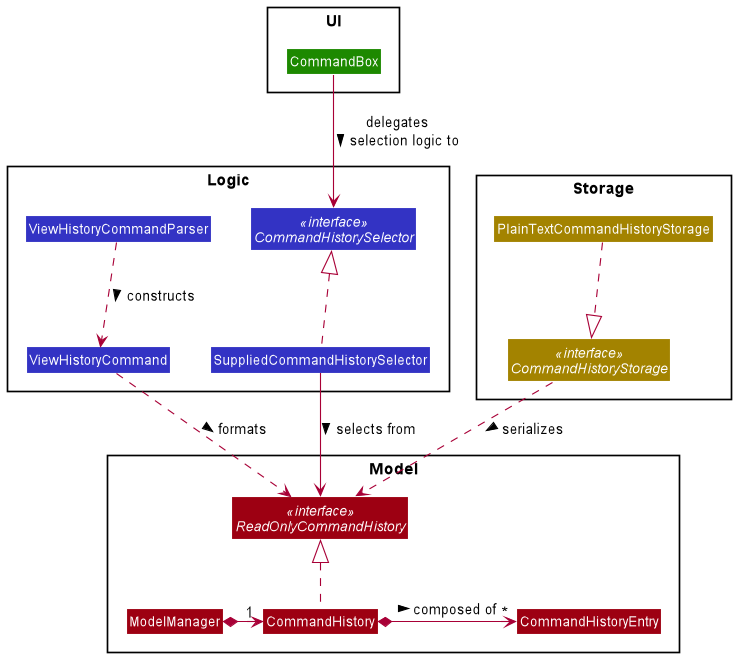

The diagram above was rendered by PlantUML. Its source (embedded in the PNG):
@startuml
!include ../style.puml

package UI <<Rectangle>> {
class CommandBox UI_COLOR
}

package Model <<Rectangle>> {
class CommandHistory MODEL_COLOR
interface ReadOnlyCommandHistory <<interface>> MODEL_COLOR
class ModelManager MODEL_COLOR
class CommandHistoryEntry MODEL_COLOR
}

package Logic <<Rectangle>> {
class ViewHistoryCommand LOGIC_COLOR
interface CommandHistorySelector <<interface>> LOGIC_COLOR
class SuppliedCommandHistorySelector LOGIC_COLOR
class ViewHistoryCommandParser LOGIC_COLOR
}

package Storage <<Rectangle>> {
interface CommandHistoryStorage <<interface>> STORAGE_COLOR
class PlainTextCommandHistoryStorage STORAGE_COLOR
}

ReadOnlyCommandHistory <|.. CommandHistory
CommandBox --> CommandHistorySelector : delegates\nselection logic to >
CommandHistory *-> "*" CommandHistoryEntry : composed of >
ModelManager *-> "1" CommandHistory
ViewHistoryCommand ..> ReadOnlyCommandHistory : formats >
ViewHistoryCommandParser ..> ViewHistoryCommand : constructs >
CommandHistoryStorage ..> ReadOnlyCommandHistory : serializes >
PlainTextCommandHistoryStorage ..|> CommandHistoryStorage
CommandHistorySelector <|.. SuppliedCommandHistorySelector
SuppliedCommandHistorySelector --> ReadOnlyCommandHistory : selects from >

@enduml